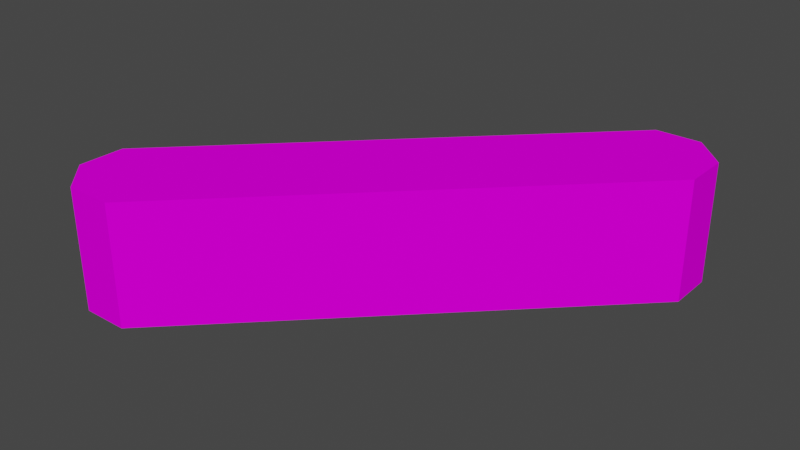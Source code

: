 # Source: eng_tyres2.blend  (saved by Blender 3.3.6; exported with 4.5.12 LTS)
import bpy
from mathutils import Matrix  # noqa: F401  (used for matrix-valued properties, if any)

bpy.ops.wm.read_factory_settings(use_empty=True)
scene = bpy.context.scene
scene.name = 'Scene'

# ---- collections
col_collection = bpy.data.collections.new('Collection'); scene.collection.children.link(col_collection)

# ---- images (referenced by path relative to the original .blend; pixels are not part of the script)
import os
ASSET_DIR = os.environ.get("B2B_ASSET_DIR", "")  # directory of the original .blend (textures are referenced by path, not embedded)
HERE = os.path.dirname(os.path.abspath(__file__))  # packed textures are extracted next to this script under _unpacked/

def load_image(name, relpath, width, height, colorspace="sRGB"):
    """Load a texture the original file referenced (path relative to the .blend, or extracted next to this script)."""
    p = next((c for c in (os.path.join(HERE, relpath), os.path.join(ASSET_DIR, relpath)) if relpath and os.path.exists(c)), "")
    if p:
        img = bpy.data.images.load(p, check_existing=True)
        img.name = name
    else:  # same state as the original file: an image datablock whose file is absent (Cycles renders it pink)
        img = bpy.data.images.new(name, width, height)
        img.source = "FILE"
        img.filepath = "//" + (relpath or name)
    img.colorspace_settings.name = colorspace
    return img
img_level4_tyrewall128_png_002 = load_image('level4_tyrewall128.png.002', 'level4_tyrewall128.png', 1024, 1024, 'sRGB')

# ---- materials (node trees are filled in below, after node groups)
mat_level4_tyrewall128 = bpy.data.materials.new('level4_tyrewall128')
mat_level4_tyrewall128.alpha_threshold = 0.0
mat_level4_tyrewall128.use_transparent_shadow = False
mat_level4_tyrewall128.diffuse_color = (1.0, 1.0, 1.0, 1.0)
mat_level4_tyrewall128.roughness = 0.5

# ---- material node trees
mat_level4_tyrewall128.use_nodes = True; mat_level4_tyrewall128.node_tree.nodes.clear()
_N = mat_level4_tyrewall128.node_tree.nodes; _L = mat_level4_tyrewall128.node_tree.links
n0 = _N.new('ShaderNodeBsdfDiffuse'); n0.name = 'Diffuse BSDF'; n0.location = (0, 0)
n1 = _N.new('ShaderNodeTexImage'); n1.name = 'Image Texture'; n1.location = (0, 0)
n1.image = img_level4_tyrewall128_png_002
n2 = _N.new('ShaderNodeOutputMaterial'); n2.name = 'Material Output'; n2.location = (0, 0)
_L.new(n0.outputs[0], n2.inputs[0])
_L.new(n1.outputs[0], n0.inputs[0])
n2.is_active_output = True

# ---- world
world_world = bpy.data.worlds.new('World'); scene.world = world_world
world_world.use_nodes = True; world_world.node_tree.nodes.clear()
_N = world_world.node_tree.nodes; _L = world_world.node_tree.links
n0 = _N.new('ShaderNodeOutputWorld'); n0.name = 'World Output'; n0.location = (300, 300)
n1 = _N.new('ShaderNodeBackground'); n1.name = 'Background'; n1.location = (10, 300)
n1.inputs[0].default_value = (0.05088, 0.05088, 0.05088, 1.0)
_L.new(n1.outputs[0], n0.inputs[0])
n0.is_active_output = True
world_world.color = (0.05088, 0.05088, 0.05088)
world_world.use_sun_shadow = False
world_world.sun_shadow_jitter_overblur = 0.0

# ---- meshes
me_track9_pmd0_mesh_003 = bpy.data.meshes.new('TRACK9.PMD0.mesh.003')
me_track9_pmd0_mesh_003.from_pydata([(9.255, 14.41, 7.734), (12.22, 14.41, 7.734), (14.31, 12.31, 7.734), (14.31, 9.354, 7.734), (-7.995, -12.95, 7.734), (-10.95, -12.95, 7.734), (-13.05, -10.86, 7.734), (-13.05, -7.896, 7.734), (-13.05, -7.896, 0.0), (-10.95, -12.95, 0.0), (-7.995, -12.95, 0.01097), (14.31, 9.354, 0.01097), (14.31, 12.31, 0.01097), (9.255, 14.41, 0.01097), (12.23, 14.43, 0.0), (-13.05, -10.86, 0.01097)], [], [(0, 3, 2, 1), (12, 2, 3, 11), (4, 7, 6, 5), (15, 6, 7, 8), (9, 5, 6, 15), (13, 8, 7, 0), (0, 7, 4, 3), (10, 11, 3, 4), (4, 5, 9, 10), (14, 1, 2, 12), (0, 1, 14, 13), (13, 14, 12, 11), (10, 9, 15, 8), (13, 11, 10, 8)])
_uv = me_track9_pmd0_mesh_003.uv_layers.new(name='UVMap')
_uv.uv.foreach_set('vector', [0.3575, 0.998, 0.3575, 0.7418, 0.4735, 0.8168, 0.4735, 0.923, 0.4411, -4.9e-05, 0.4411, 0.7413, 0.2706, 0.7413, 0.2706, -4.9e-05, 0.1591, 0.7418, 0.1591, 0.998, 0.0384, 0.923, 0.0384, 0.8168, 0.4411, -4.9e-05, 0.4411, 0.7413, 0.2706, 0.7413, 0.2706, -4.9e-05, 0.4411, -4.9e-05, 0.4411, 0.7413, 0.2706, 0.7413, 0.2706, -4.9e-05, 0.1492, 0.0, 2.356, 0.0, 2.356, 0.7411, 0.1492, 0.7411, 2.356, 0.7418, 0.1628, 0.7418, 0.1628, 0.998, 2.356, 0.998, 0.1492, 0.0, 2.356, 0.0, 2.356, 0.7411, 0.1492, 0.7411, 0.4411, 0.7413, 0.2706, 0.7413, 0.2706, -4.9e-05, 0.4411, -4.9e-05, 0.4411, -4.9e-05, 0.4411, 0.7413, 0.2706, 0.7413, 0.2706, -4.9e-05, 0.4411, 0.7413, 0.2706, 0.7413, 0.2706, -4.9e-05, 0.4411, -4.9e-05, 0.3575, 0.998, 0.4735, 0.923, 0.4735, 0.8168, 0.3575, 0.7418, 0.1591, 0.7418, 0.0384, 0.8168, 0.0384, 0.923, 0.1591, 0.998, 2.356, 0.7418, 2.356, 0.998, 0.1628, 0.998, 0.1628, 0.7418])
me_track9_pmd0_mesh_003.materials.append(mat_level4_tyrewall128)
me_track9_pmd0_mesh_003.use_remesh_preserve_volume = False
me_track9_pmd0_mesh_003.use_remesh_preserve_attributes = False
me_track9_pmd0_mesh_003.use_mirror_vertex_groups = False
me_track9_pmd0_mesh_003.update()

# ---- objects
ob_main = bpy.data.objects.new('main', me_track9_pmd0_mesh_003)

# ---- transforms, parenting, visibility, modifiers, constraints
ob_main.location = (0.0, 0.0, 0.0)
ob_main.lineart.crease_threshold = 0.0

# ---- collection membership
col_collection.objects.link(ob_main)

# ---- scene / render settings (as saved in the file)
scene.frame_start = 1; scene.frame_end = 250; scene.frame_set(1)
scene.render.engine = 'BLENDER_EEVEE_NEXT'
scene.cycles.sampling_pattern = 'TABULATED_SOBOL'
scene.cycles.use_light_tree = False
scene.view_settings.view_transform = 'Filmic'
bpy.context.view_layer.update()

# ---- added for rendering (the .blend has no active camera and no usable light): camera, sun
cam_auto = bpy.data.cameras.new('AutoCamera')
cam_auto.lens = 50.0
cam_auto.sensor_width = 36.0
cam_auto.clip_end = 1000.0
ob_auto_camera = bpy.data.objects.new('AutoCamera', cam_auto)
scene.collection.objects.link(ob_auto_camera)
ob_auto_camera.location = (37.1475, -43.0803, 33.081)
ob_auto_camera.rotation_euler = (1.09748, -7.21219e-08, 0.694738)
scene.camera = ob_auto_camera
light_auto_sun = bpy.data.lights.new('AutoSun', 'SUN')
light_auto_sun.energy = 3.0
light_auto_sun.angle = 0.0523599
ob_auto_sun = bpy.data.objects.new('AutoSun', light_auto_sun)
scene.collection.objects.link(ob_auto_sun)
ob_auto_sun.rotation_euler = (0.872665, 0.174533, 0.523599)
bpy.context.view_layer.update()
